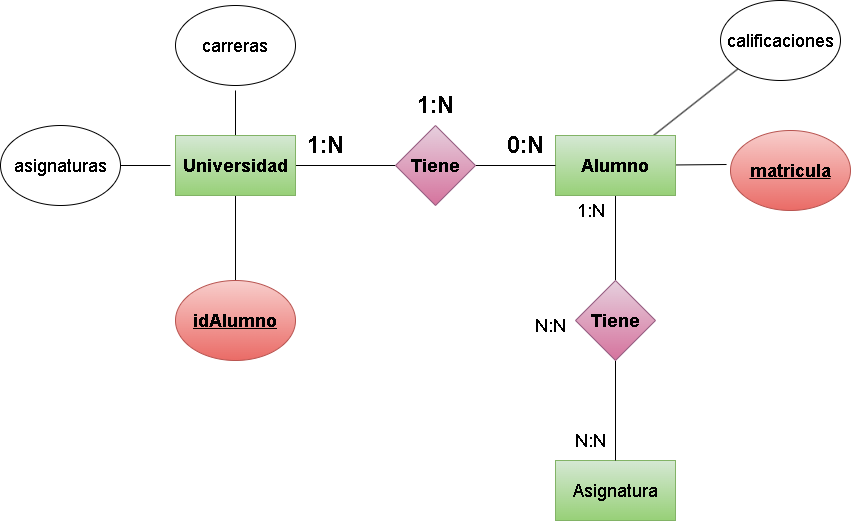

The diagram above was exported from draw.io. Its source (the exported page's mxGraphModel, read from the mxfile embedded in the PNG):
<mxGraphModel dx="1770" dy="1139" grid="1" gridSize="10" guides="1" tooltips="1" connect="1" arrows="1" fold="1" page="1" pageScale="1" pageWidth="850" pageHeight="1100" math="0" shadow="0">
  <root>
    <mxCell id="0" />
    <mxCell id="1" parent="0" />
    <mxCell id="3" style="edgeStyle=none;html=1;entryX=0;entryY=0.5;entryDx=0;entryDy=0;fontSize=24;endArrow=none;endFill=0;" parent="1" source="4" target="7" edge="1">
      <mxGeometry relative="1" as="geometry" />
    </mxCell>
    <mxCell id="34" style="edgeStyle=none;html=1;fontSize=18;endArrow=none;endFill=0;" edge="1" parent="1" source="4">
      <mxGeometry relative="1" as="geometry">
        <mxPoint x="235" y="410" as="targetPoint" />
      </mxGeometry>
    </mxCell>
    <mxCell id="43" style="edgeStyle=none;html=1;entryX=0.5;entryY=0;entryDx=0;entryDy=0;fontSize=18;endArrow=none;endFill=0;" edge="1" parent="1" source="4" target="42">
      <mxGeometry relative="1" as="geometry" />
    </mxCell>
    <mxCell id="4" value="&lt;h2&gt;&lt;b&gt;Universidad&lt;/b&gt;&lt;/h2&gt;" style="rounded=0;whiteSpace=wrap;html=1;fillColor=#d5e8d4;strokeColor=#82b366;gradientColor=#97d077;" parent="1" vertex="1">
      <mxGeometry x="175" y="455" width="120" height="60" as="geometry" />
    </mxCell>
    <mxCell id="20" style="edgeStyle=none;html=1;entryX=0.5;entryY=0;entryDx=0;entryDy=0;fontSize=18;endArrow=none;endFill=0;" edge="1" parent="1" source="5" target="19">
      <mxGeometry relative="1" as="geometry" />
    </mxCell>
    <mxCell id="45" style="edgeStyle=none;html=1;entryX=-0.033;entryY=0.425;entryDx=0;entryDy=0;entryPerimeter=0;fontSize=18;endArrow=none;endFill=0;" edge="1" parent="1" source="5" target="16">
      <mxGeometry relative="1" as="geometry" />
    </mxCell>
    <mxCell id="46" style="edgeStyle=none;html=1;entryX=0;entryY=1;entryDx=0;entryDy=0;fontSize=18;endArrow=none;endFill=0;" edge="1" parent="1" source="5" target="15">
      <mxGeometry relative="1" as="geometry" />
    </mxCell>
    <mxCell id="5" value="&lt;h2&gt;&lt;b&gt;Alumno&lt;/b&gt;&lt;/h2&gt;" style="rounded=0;whiteSpace=wrap;html=1;fillColor=#d5e8d4;strokeColor=#82b366;gradientColor=#97d077;" parent="1" vertex="1">
      <mxGeometry x="555" y="455" width="120" height="60" as="geometry" />
    </mxCell>
    <mxCell id="6" style="edgeStyle=none;html=1;entryX=0;entryY=0.5;entryDx=0;entryDy=0;fontSize=24;endArrow=none;endFill=0;" parent="1" source="7" target="5" edge="1">
      <mxGeometry relative="1" as="geometry" />
    </mxCell>
    <mxCell id="7" value="&lt;h2&gt;Tiene&lt;/h2&gt;" style="rhombus;whiteSpace=wrap;html=1;fillColor=#e6d0de;strokeColor=#996185;gradientColor=#d5739d;" parent="1" vertex="1">
      <mxGeometry x="395" y="445" width="80" height="80" as="geometry" />
    </mxCell>
    <mxCell id="8" value="&lt;b&gt;1:N&lt;/b&gt;" style="text;html=1;align=center;verticalAlign=middle;resizable=0;points=[];autosize=1;strokeColor=none;fillColor=none;fontSize=24;" parent="1" vertex="1">
      <mxGeometry x="295" y="445" width="60" height="40" as="geometry" />
    </mxCell>
    <mxCell id="9" value="&lt;b&gt;0:N&lt;/b&gt;" style="text;html=1;align=center;verticalAlign=middle;resizable=0;points=[];autosize=1;strokeColor=none;fillColor=none;fontSize=24;" parent="1" vertex="1">
      <mxGeometry x="495" y="445" width="60" height="40" as="geometry" />
    </mxCell>
    <mxCell id="10" value="&lt;b&gt;1:N&lt;/b&gt;" style="text;html=1;align=center;verticalAlign=middle;resizable=0;points=[];autosize=1;strokeColor=none;fillColor=none;fontSize=24;" parent="1" vertex="1">
      <mxGeometry x="405" y="405" width="60" height="40" as="geometry" />
    </mxCell>
    <mxCell id="11" value="&lt;font style=&quot;font-size: 18px;&quot;&gt;carreras&lt;/font&gt;" style="ellipse;whiteSpace=wrap;html=1;" vertex="1" parent="1">
      <mxGeometry x="175" y="325" width="120" height="80" as="geometry" />
    </mxCell>
    <mxCell id="33" style="edgeStyle=none;html=1;fontSize=18;endArrow=none;endFill=0;" edge="1" parent="1" source="12">
      <mxGeometry relative="1" as="geometry">
        <mxPoint x="170" y="485" as="targetPoint" />
      </mxGeometry>
    </mxCell>
    <mxCell id="12" value="asignaturas" style="ellipse;whiteSpace=wrap;html=1;fontSize=18;" vertex="1" parent="1">
      <mxGeometry y="445" width="120" height="80" as="geometry" />
    </mxCell>
    <mxCell id="15" value="calificaciones" style="ellipse;whiteSpace=wrap;html=1;fontSize=18;" vertex="1" parent="1">
      <mxGeometry x="720" y="320" width="120" height="80" as="geometry" />
    </mxCell>
    <mxCell id="16" value="matricula" style="ellipse;whiteSpace=wrap;html=1;fontSize=18;fillColor=#f8cecc;gradientColor=#ea6b66;strokeColor=#b85450;fontStyle=5" vertex="1" parent="1">
      <mxGeometry x="730" y="450" width="120" height="80" as="geometry" />
    </mxCell>
    <mxCell id="17" value="Asignatura" style="rounded=0;whiteSpace=wrap;html=1;fontSize=18;fillColor=#d5e8d4;gradientColor=#97d077;strokeColor=#82b366;" vertex="1" parent="1">
      <mxGeometry x="555" y="780" width="120" height="60" as="geometry" />
    </mxCell>
    <mxCell id="21" style="edgeStyle=none;html=1;exitX=0.5;exitY=1;exitDx=0;exitDy=0;entryX=0.5;entryY=0;entryDx=0;entryDy=0;fontSize=18;endArrow=none;endFill=0;" edge="1" parent="1" source="19" target="17">
      <mxGeometry relative="1" as="geometry" />
    </mxCell>
    <mxCell id="19" value="&lt;h2&gt;Tiene&lt;/h2&gt;" style="rhombus;whiteSpace=wrap;html=1;fillColor=#e6d0de;strokeColor=#996185;gradientColor=#d5739d;" vertex="1" parent="1">
      <mxGeometry x="575" y="600" width="80" height="80" as="geometry" />
    </mxCell>
    <mxCell id="30" value="1:N" style="text;html=1;align=center;verticalAlign=middle;resizable=0;points=[];autosize=1;strokeColor=none;fillColor=none;fontSize=18;" vertex="1" parent="1">
      <mxGeometry x="565" y="510" width="50" height="40" as="geometry" />
    </mxCell>
    <mxCell id="31" value="N:N" style="text;html=1;align=center;verticalAlign=middle;resizable=0;points=[];autosize=1;strokeColor=none;fillColor=none;fontSize=18;" vertex="1" parent="1">
      <mxGeometry x="565" y="740" width="50" height="40" as="geometry" />
    </mxCell>
    <mxCell id="32" value="N:N" style="text;html=1;align=center;verticalAlign=middle;resizable=0;points=[];autosize=1;strokeColor=none;fillColor=none;fontSize=18;" vertex="1" parent="1">
      <mxGeometry x="525" y="625" width="50" height="40" as="geometry" />
    </mxCell>
    <mxCell id="42" value="&lt;b&gt;&lt;u&gt;idAlumno&lt;/u&gt;&lt;/b&gt;" style="ellipse;whiteSpace=wrap;html=1;fontSize=18;fillColor=#f8cecc;gradientColor=#ea6b66;strokeColor=#b85450;" vertex="1" parent="1">
      <mxGeometry x="175" y="600" width="120" height="80" as="geometry" />
    </mxCell>
  </root>
</mxGraphModel>